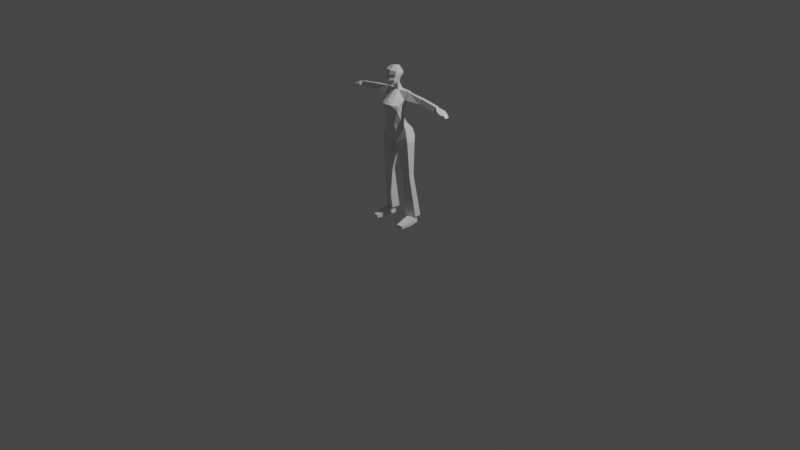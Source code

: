 # Source: fullfemale.blend  (saved by Blender 3.2.14; exported with 4.5.12 LTS)
import bpy
from mathutils import Matrix  # noqa: F401  (used for matrix-valued properties, if any)

bpy.ops.wm.read_factory_settings(use_empty=True)
scene = bpy.context.scene
scene.name = 'Scene'

# ---- collections
col_collection = bpy.data.collections.new('Collection'); scene.collection.children.link(col_collection)
col_male_reference = bpy.data.collections.new('male reference'); scene.collection.children.link(col_male_reference)
col_female_reference = bpy.data.collections.new('female reference'); scene.collection.children.link(col_female_reference)

# ---- materials (node trees are filled in below, after node groups)
mat_material = bpy.data.materials.new('Material')
mat_material.alpha_threshold = 0.0
mat_material.use_transparent_shadow = False
mat_material.line_color = (0.0, 0.0, 0.0, 1.0)

# ---- material node trees
mat_material.use_nodes = True; mat_material.node_tree.nodes.clear()
_N = mat_material.node_tree.nodes; _L = mat_material.node_tree.links
n0 = _N.new('ShaderNodeOutputMaterial'); n0.name = 'Material Output'; n0.location = (300, 300)
n1 = _N.new('ShaderNodeBsdfPrincipled'); n1.name = 'Principled BSDF'; n1.location = (10, 300)
n1.distribution = 'GGX'
n1.subsurface_method = 'RANDOM_WALK_SKIN'
n1.inputs[2].default_value = 0.4
n1.inputs[3].default_value = 1.45
n1.inputs[27].default_value = (0.0, 0.0, 0.0, 1.0)
n1.inputs[28].default_value = 1.0
_L.new(n1.outputs[0], n0.inputs[0])
n0.is_active_output = True

# ---- world
world_world = bpy.data.worlds.new('World'); scene.world = world_world
world_world.use_nodes = True; world_world.node_tree.nodes.clear()
_N = world_world.node_tree.nodes; _L = world_world.node_tree.links
n0 = _N.new('ShaderNodeOutputWorld'); n0.name = 'World Output'; n0.location = (300, 300)
n1 = _N.new('ShaderNodeBackground'); n1.name = 'Background'; n1.location = (10, 300)
n1.inputs[0].default_value = (0.05088, 0.05088, 0.05088, 1.0)
_L.new(n1.outputs[0], n0.inputs[0])
n0.is_active_output = True
world_world.color = (0.05088, 0.05088, 0.05088)
world_world.use_sun_shadow = False
world_world.sun_shadow_jitter_overblur = 0.0

# ---- cameras
cam_camera = bpy.data.cameras.new('Camera')
cam_camera.clip_end = 100.0
cam_camera.ortho_scale = 7.314

# ---- lights
light_light = bpy.data.lights.new('Light', 'POINT')
light_light.transmission_factor = 0.0
light_light.energy = 1000.0
light_light.shadow_soft_size = 0.1
light_light.shadow_maximum_resolution = 0.006
light_light.use_absolute_resolution = True

# ---- meshes
me_cube = bpy.data.meshes.new('Cube')
me_cube.from_pydata([(0.8454, 0.1079, 0.8233), (0.6344, -0.1944, -0.8503), (0.8472, -0.06615, 0.8423), (0.5913, -0.7204, -0.3317), (0.0, -0.02021, -0.8687), (0.0, -0.3295, 0.8618), (0.0, -0.9467, -0.2936), (0.0, 0.1025, 0.8792), (0.6538, -0.05647, -0.123), (0.6529, -0.7137, -0.04098), (0.0, -1.154, 0.05191), (0.0, 0.1384, -0.2077), (0.7247, 0.15, 0.235), (0.7297, -0.273, 0.2963), (0.0, -0.893, 0.3366), (0.0, 0.2026, 0.1554), (0.3256, -0.8399, -0.2802), (0.1791, 0.09354, 0.8708), (0.3256, -0.06162, -0.8627), (0.1796, -0.2505, 0.8467), (0.3218, -1.087, 0.05832), (0.3218, 0.09572, -0.1904), (0.3599, -0.7638, 0.3111), (0.3586, 0.1734, 0.153), (0.2735, -0.6956, -1.267), (0.6828, -0.3463, -1.302), (0.6828, 0.05317, -1.281), (0.2735, 0.1808, -1.221), (0.0, 0.2223, -1.227), (0.0, -0.8024, -1.28), (0.3206, -0.6122, -1.708), (0.8369, -0.2451, -1.61), (0.8369, 0.3542, -1.65), (0.3206, 0.4797, -1.721), (0.0, 0.4211, -1.695), (0.0, -0.7274, -1.722), (0.2563, -0.5043, -2.63), (0.9914, -0.2981, -2.08), (0.9914, 0.4046, -2.125), (0.2563, 0.5095, -2.658), (0.0, 0.3481, -2.55), (0.0, -0.378, -2.585), (0.2386, -0.3373, 1.344), (0.0, -0.4055, 1.132), (0.0, -0.03152, 1.359), (0.2052, -0.1713, 1.311), (0.3909, -0.4226, 2.285), (0.0, -0.4532, 2.4), (0.0, -0.02195, 2.34), (0.3818, -0.1953, 2.293), (0.1604, -0.6157, 1.256), (0.0, -0.7481, 1.168), (0.4215, -0.6504, 2.134), (0.0, -0.7576, 2.154), (0.4307, -0.3124, 1.951), (0.3527, -0.2693, 1.752), (0.4263, -0.2762, 1.814), (0.0, 0.1137, 2.104), (0.0, -0.01434, 1.584), (0.0, 0.1348, 1.933), (0.4128, -0.04044, 2.018), (0.2561, -0.1547, 1.583), (0.3697, -0.01631, 1.85), (0.3123, -0.7302, 1.58), (0.3855, -0.6843, 1.912), (0.3586, -0.6362, 1.786), (0.0, -0.8606, 1.506), (0.0, -0.8205, 1.874), (0.0, -0.7825, 1.75), (1.04, 0.1161, 0.7418), (1.047, -0.0831, 0.7727), (0.9936, 0.1374, 0.2599), (0.9895, -0.2873, 0.3099), (1.891, 0.1757, 0.6343), (1.898, -0.07771, 0.65), (1.861, 0.09705, 0.2926), (1.847, -0.168, 0.3153), (1.98, 0.1752, 0.6248), (1.989, -0.06108, 0.6481), (1.95, 0.09659, 0.2832), (1.938, -0.1514, 0.3134), (2.104, 0.1746, 0.6115), (2.114, -0.06171, 0.6347), (2.061, 0.09597, 0.2714), (2.051, -0.152, 0.3015), (3.289, 0.09632, 0.4296), (3.293, -0.04809, 0.4443), (3.262, 0.05747, 0.2056), (3.256, -0.07441, 0.2214), (0.9927, -0.2156, 0.3523), (1.859, -0.1318, 0.367), (3.291, 0.1683, 0.4362), (3.301, -0.06797, 0.4594), (3.248, 0.0897, 0.09615), (3.238, -0.1582, 0.1263), (3.79, 0.1866, 0.3149), (3.793, -0.1578, 0.2518), (3.775, 0.1755, 0.2289), (3.771, -0.11, 0.1791), (3.342, 0.05572, 0.1935), (3.339, -0.09352, 0.2389), (3.368, 0.09456, 0.4175), (3.373, -0.1119, 0.3923), (4.02, 0.1853, 0.13), (4.023, -0.1459, 0.1326), (3.984, 0.1743, 0.08214), (3.982, -0.1301, 0.08716), (4.143, 0.153, -0.0222), (4.146, -0.1271, -0.02004), (4.113, 0.1557, -0.06217), (4.112, -0.1019, -0.05798), (3.754, -0.294, 0.2205), (3.734, -0.2895, 0.1807), (3.448, -0.2178, 0.2236), (3.483, -0.2284, 0.341), (3.954, -0.1658, 0.1615), (3.938, -0.1546, 0.1177), (3.959, -0.2476, 0.1395), (3.945, -0.2363, 0.09964), (0.6306, -0.288, -4.679), (1.127, -0.1756, -4.627), (1.125, 0.185, -4.611), (0.6285, 0.2073, -4.658), (1.103, -0.3373, -2.462), (1.103, 0.2798, -2.44), (0.2574, 0.3393, -2.803), (0.2574, -0.4899, -2.834), (0.6415, -0.2846, -4.795), (1.138, -0.1723, -4.742), (1.136, 0.1883, -4.726), (0.6395, 0.2106, -4.773), (0.654, -0.2808, -4.925), (1.15, -0.1685, -4.873), (1.149, 0.1921, -4.857), (0.6519, 0.2144, -4.904), (0.7939, 0.0525, -7.595), (1.204, 0.1976, -7.595), (1.204, 0.3908, -7.595), (0.7939, 0.4091, -7.595), (0.6509, -0.09468, -7.583), (1.347, 0.1593, -7.595), (1.347, 0.5987, -7.595), (0.6509, 0.6298, -7.595), (0.8086, 0.03512, -7.624), (1.234, 0.1856, -7.624), (1.234, 0.3951, -7.651), (0.8086, 0.4141, -7.651), (0.7524, 0.1093, -8.054), (1.279, 0.2598, -8.054), (1.279, 0.3951, -8.054), (0.7524, 0.4141, -8.054), (0.8215, -0.5109, -7.78), (1.45, -0.3603, -7.78), (0.8215, -0.5018, -8.054), (1.45, -0.3513, -8.054), (0.9415, -1.066, -7.884), (1.306, -0.9928, -7.913), (0.9415, -1.047, -8.075), (1.306, -0.9743, -8.104)], [(89, 90)], [(1, 3, 25, 26), (2, 13, 72, 70), (23, 17, 0, 12), (5, 19, 42, 43), (22, 19, 5, 14), (16, 20, 10, 6), (18, 21, 8, 1), (1, 8, 9, 3), (20, 22, 14, 10), (21, 23, 12, 8), (8, 12, 13, 9), (11, 15, 23, 21), (9, 13, 22, 20), (4, 11, 21, 18), (3, 9, 20, 16), (13, 2, 19, 22), (0, 17, 19, 2), (15, 7, 17, 23), (16, 6, 29, 24), (28, 27, 33, 34), (24, 29, 35, 30), (3, 16, 24, 25), (18, 1, 26, 27), (4, 18, 27, 28), (30, 35, 41, 36), (32, 31, 37, 38), (25, 24, 30, 31), (27, 26, 32, 33), (26, 25, 31, 32), (124, 123, 120, 121), (40, 39, 36, 41), (34, 33, 39, 40), (31, 30, 36, 37), (33, 32, 38, 39), (67, 64, 52, 53), (17, 7, 44, 45), (19, 17, 45, 42), (60, 57, 48, 49), (42, 55, 63, 50), (54, 46, 52, 64), (49, 48, 47, 46), (45, 44, 58, 61), (43, 42, 50, 51), (51, 50, 63, 66), (54, 60, 49, 46), (46, 47, 53, 52), (57, 60, 62, 59), (59, 62, 61, 58), (60, 54, 56, 62), (62, 56, 55, 61), (64, 67, 68, 65), (65, 68, 66, 63), (63, 55, 56, 65), (65, 56, 54, 64), (42, 45, 61, 55), (71, 69, 73, 75), (0, 2, 70, 69), (13, 12, 71, 72), (12, 0, 69, 71), (75, 73, 77, 79), (70, 72, 76, 74), (69, 70, 74, 73), (72, 71, 75, 76), (78, 80, 84, 82), (74, 76, 80, 78), (73, 74, 78, 77), (76, 75, 79, 80), (82, 84, 94, 92), (77, 78, 82, 81), (80, 79, 83, 84), (79, 77, 81, 83), (100, 99, 97, 98), (81, 82, 92, 91), (84, 83, 93, 94), (83, 81, 91, 93), (86, 85, 91, 92), (85, 87, 93, 91), (88, 86, 92, 94), (87, 88, 94, 93), (98, 97, 105, 106), (99, 101, 95, 97), (111, 112, 118, 117), (101, 102, 96, 95), (85, 86, 102, 101), (86, 88, 100, 102), (87, 85, 101, 99), (88, 87, 99, 100), (104, 106, 110, 108), (97, 95, 103, 105), (96, 98, 106, 104), (95, 96, 104, 103), (109, 107, 108, 110), (103, 104, 108, 107), (106, 105, 109, 110), (105, 103, 107, 109), (114, 113, 112, 111), (102, 100, 113, 114), (96, 102, 114, 111), (100, 98, 112, 113), (116, 115, 117, 118), (112, 98, 116, 118), (98, 96, 115, 116), (96, 111, 117, 115), (122, 121, 129, 130), (126, 125, 122, 119), (123, 126, 119, 120), (125, 124, 121, 122), (39, 38, 124, 125), (37, 36, 126, 123), (36, 39, 125, 126), (38, 37, 123, 124), (127, 130, 134, 131), (120, 119, 127, 128), (119, 122, 130, 127), (121, 120, 128, 129), (134, 133, 141, 142), (129, 128, 132, 133), (130, 129, 133, 134), (128, 127, 131, 132), (138, 137, 145, 146), (132, 131, 139, 140), (131, 134, 142, 139), (133, 132, 140, 141), (135, 136, 140, 139), (136, 137, 141, 140), (137, 138, 142, 141), (138, 135, 139, 142), (143, 146, 150, 147), (136, 135, 143, 144), (135, 138, 146, 143), (137, 136, 144, 145), (150, 149, 148, 147), (145, 144, 148, 149), (146, 145, 149, 150), (143, 147, 153, 151), (151, 153, 157, 155), (144, 143, 151, 152), (148, 144, 152, 154), (147, 148, 154, 153), (156, 155, 157, 158), (152, 151, 155, 156), (154, 152, 156, 158), (153, 154, 158, 157)])
_uv = me_cube.uv_layers.new(name='UVMap')
_uv.uv.foreach_set('vector', [0.375, 0.5409, 0.375, 0.6425, 0.375, 0.6425, 0.375, 0.5409, 0.625, 0.6425, 0.5632, 0.6425, 0.5632, 0.6425, 0.625, 0.6425, 0.5632, 0.4143, 0.625, 0.4143, 0.625, 0.5409, 0.5632, 0.5409, 0.625, 0.875, 0.625, 0.8199, 0.625, 0.8041, 0.625, 0.875, 0.5632, 0.8199, 0.625, 0.8199, 0.625, 0.875, 0.5632, 0.875, 0.375, 0.8199, 0.502, 0.8199, 0.502, 0.875, 0.375, 0.875, 0.375, 0.4143, 0.502, 0.4143, 0.4811, 0.5409, 0.375, 0.5409, 0.375, 0.5409, 0.4811, 0.5409, 0.4762, 0.6425, 0.375, 0.6425, 0.502, 0.8199, 0.5632, 0.8199, 0.5632, 0.875, 0.502, 0.875, 0.502, 0.4143, 0.5632, 0.4143, 0.5632, 0.5409, 0.4811, 0.5409, 0.4811, 0.5409, 0.5632, 0.5409, 0.5632, 0.6425, 0.4762, 0.6425, 0.502, 0.375, 0.5632, 0.375, 0.5632, 0.4143, 0.502, 0.4143, 0.4762, 0.6425, 0.5632, 0.6425, 0.5632, 0.8199, 0.502, 0.8199, 0.375, 0.375, 0.502, 0.375, 0.502, 0.4143, 0.375, 0.4143, 0.375, 0.6425, 0.4762, 0.6425, 0.502, 0.8199, 0.375, 0.8199, 0.5632, 0.6425, 0.625, 0.6425, 0.625, 0.8199, 0.5632, 0.8199, 0.625, 0.5409, 0.7204, 0.5097, 0.7204, 0.7245, 0.625, 0.6425, 0.5632, 0.375, 0.625, 0.375, 0.625, 0.4143, 0.5632, 0.4143, 0.375, 0.8199, 0.375, 0.875, 0.375, 0.875, 0.375, 0.8199, 0.375, 0.375, 0.375, 0.4143, 0.375, 0.4143, 0.375, 0.375, 0.375, 0.8199, 0.375, 0.875, 0.375, 0.875, 0.375, 0.8199, 0.375, 0.6425, 0.375, 0.8199, 0.375, 0.8199, 0.375, 0.6425, 0.375, 0.4143, 0.375, 0.5409, 0.375, 0.5409, 0.375, 0.4143, 0.375, 0.375, 0.375, 0.4143, 0.375, 0.4143, 0.375, 0.375, 0.375, 0.8199, 0.375, 0.875, 0.375, 0.875, 0.375, 0.8199, 0.375, 0.5409, 0.375, 0.6425, 0.375, 0.6425, 0.375, 0.5409, 0.375, 0.6425, 0.375, 0.8199, 0.375, 0.8199, 0.375, 0.6425, 0.375, 0.4143, 0.375, 0.5409, 0.375, 0.5409, 0.375, 0.4143, 0.375, 0.5409, 0.375, 0.6425, 0.375, 0.6425, 0.375, 0.5409, 0.375, 0.5409, 0.375, 0.6425, 0.375, 0.6425, 0.375, 0.5409, 0.25, 0.5, 0.2796, 0.5097, 0.2796, 0.7245, 0.25, 0.75, 0.375, 0.375, 0.375, 0.4143, 0.375, 0.4143, 0.375, 0.375, 0.375, 0.6425, 0.375, 0.8199, 0.375, 0.8199, 0.375, 0.6425, 0.375, 0.4143, 0.375, 0.5409, 0.375, 0.5409, 0.375, 0.4143, 0.625, 0.875, 0.625, 0.8143, 0.625, 0.8192, 0.625, 0.875, 0.625, 0.4143, 0.625, 0.375, 0.625, 0.375, 0.625, 0.4153, 0.7204, 0.7245, 0.7204, 0.5097, 0.7204, 0.592, 0.7204, 0.7245, 0.625, 0.417, 0.625, 0.375, 0.625, 0.375, 0.625, 0.418, 0.7204, 0.7245, 0.7204, 0.7245, 0.7204, 0.7245, 0.7204, 0.7245, 0.7204, 0.7245, 0.7204, 0.7245, 0.7204, 0.7245, 0.7204, 0.7245, 0.7204, 0.592, 0.75, 0.5, 0.75, 0.75, 0.7204, 0.7245, 0.625, 0.4153, 0.625, 0.375, 0.625, 0.375, 0.625, 0.416, 0.625, 0.875, 0.625, 0.8041, 0.625, 0.8199, 0.625, 0.875, 0.625, 0.875, 0.625, 0.8199, 0.625, 0.8133, 0.625, 0.875, 0.7204, 0.7245, 0.7204, 0.592, 0.7204, 0.592, 0.7204, 0.7245, 0.7204, 0.7245, 0.75, 0.75, 0.75, 0.75, 0.7204, 0.7245, 0.625, 0.375, 0.625, 0.417, 0.625, 0.4154, 0.625, 0.376, 0.625, 0.376, 0.625, 0.4154, 0.625, 0.416, 0.625, 0.375, 0.7204, 0.592, 0.7204, 0.7245, 0.7204, 0.7245, 0.7204, 0.604, 0.7204, 0.604, 0.7204, 0.7245, 0.7204, 0.7245, 0.7204, 0.592, 0.625, 0.8143, 0.625, 0.875, 0.625, 0.8745, 0.625, 0.8117, 0.625, 0.8117, 0.625, 0.8745, 0.625, 0.875, 0.625, 0.8133, 0.7204, 0.7245, 0.7204, 0.7245, 0.7204, 0.7245, 0.7204, 0.7245, 0.7204, 0.7245, 0.7204, 0.7245, 0.7204, 0.7245, 0.7204, 0.7245, 0.7204, 0.7245, 0.7204, 0.592, 0.7204, 0.592, 0.7204, 0.7245, 0.5632, 0.5409, 0.625, 0.5409, 0.625, 0.5409, 0.5632, 0.5409, 0.625, 0.5409, 0.625, 0.6425, 0.625, 0.6425, 0.625, 0.5409, 0.5632, 0.6425, 0.5632, 0.5409, 0.5632, 0.5409, 0.5632, 0.6425, 0.5632, 0.5409, 0.625, 0.5409, 0.625, 0.5409, 0.5632, 0.5409, 0.5632, 0.5409, 0.625, 0.5409, 0.625, 0.5409, 0.5632, 0.5409, 0.625, 0.6425, 0.5632, 0.6425, 0.5632, 0.6425, 0.625, 0.6425, 0.625, 0.5409, 0.625, 0.6425, 0.625, 0.6425, 0.625, 0.5409, 0.5632, 0.6425, 0.5632, 0.5409, 0.5632, 0.5409, 0.5632, 0.6425, 0.625, 0.6425, 0.5632, 0.6425, 0.5632, 0.6425, 0.625, 0.6425, 0.625, 0.6425, 0.5632, 0.6425, 0.5632, 0.6425, 0.625, 0.6425, 0.625, 0.5409, 0.625, 0.6425, 0.625, 0.6425, 0.625, 0.5409, 0.5632, 0.6425, 0.5632, 0.5409, 0.5632, 0.5409, 0.5632, 0.6425, 0.625, 0.6425, 0.5632, 0.6425, 0.5632, 0.6425, 0.625, 0.6425, 0.625, 0.5409, 0.625, 0.6425, 0.625, 0.6425, 0.625, 0.5409, 0.5632, 0.6425, 0.5632, 0.5409, 0.5632, 0.5409, 0.5632, 0.6425, 0.5632, 0.5409, 0.625, 0.5409, 0.625, 0.5409, 0.5632, 0.5409, 0.582, 0.6191, 0.5819, 0.5643, 0.5819, 0.5643, 0.582, 0.6191, 0.625, 0.5409, 0.625, 0.6425, 0.625, 0.6425, 0.625, 0.5409, 0.5632, 0.6425, 0.5632, 0.5409, 0.5632, 0.5409, 0.5632, 0.6425, 0.5632, 0.5409, 0.625, 0.5409, 0.625, 0.5409, 0.5632, 0.5409, 0.6058, 0.6224, 0.6058, 0.561, 0.625, 0.5409, 0.625, 0.6425, 0.6058, 0.561, 0.5819, 0.5643, 0.5632, 0.5409, 0.625, 0.5409, 0.582, 0.6191, 0.6058, 0.6224, 0.625, 0.6425, 0.5632, 0.6425, 0.5819, 0.5643, 0.582, 0.6191, 0.5632, 0.6425, 0.5632, 0.5409, 0.582, 0.6191, 0.5819, 0.5643, 0.5819, 0.5643, 0.582, 0.6191, 0.5819, 0.5643, 0.6058, 0.561, 0.6058, 0.561, 0.5819, 0.5643, 0.6058, 0.6224, 0.582, 0.6191, 0.582, 0.6191, 0.6058, 0.6224, 0.6058, 0.561, 0.6058, 0.6224, 0.6058, 0.6224, 0.6058, 0.561, 0.6058, 0.561, 0.6058, 0.6224, 0.6058, 0.6224, 0.6058, 0.561, 0.6058, 0.6224, 0.582, 0.6191, 0.582, 0.6191, 0.6058, 0.6224, 0.5819, 0.5643, 0.6058, 0.561, 0.6058, 0.561, 0.5819, 0.5643, 0.582, 0.6191, 0.5819, 0.5643, 0.5819, 0.5643, 0.582, 0.6191, 0.6058, 0.6224, 0.582, 0.6191, 0.582, 0.6191, 0.6058, 0.6224, 0.5819, 0.5643, 0.6058, 0.561, 0.6058, 0.561, 0.5819, 0.5643, 0.6058, 0.6224, 0.582, 0.6191, 0.582, 0.6191, 0.6058, 0.6224, 0.6058, 0.561, 0.6058, 0.6224, 0.6058, 0.6224, 0.6058, 0.561, 0.5819, 0.5643, 0.6058, 0.561, 0.6058, 0.6224, 0.582, 0.6191, 0.6058, 0.561, 0.6058, 0.6224, 0.6058, 0.6224, 0.6058, 0.561, 0.582, 0.6191, 0.5819, 0.5643, 0.5819, 0.5643, 0.582, 0.6191, 0.5819, 0.5643, 0.6058, 0.561, 0.6058, 0.561, 0.5819, 0.5643, 0.6058, 0.6224, 0.582, 0.6191, 0.582, 0.6191, 0.6058, 0.6224, 0.6058, 0.6224, 0.582, 0.6191, 0.582, 0.6191, 0.6058, 0.6224, 0.6058, 0.6224, 0.6058, 0.6224, 0.6058, 0.6224, 0.6058, 0.6224, 0.582, 0.6191, 0.582, 0.6191, 0.582, 0.6191, 0.582, 0.6191, 0.582, 0.6191, 0.6058, 0.6224, 0.6058, 0.6224, 0.582, 0.6191, 0.582, 0.6191, 0.582, 0.6191, 0.582, 0.6191, 0.582, 0.6191, 0.582, 0.6191, 0.6058, 0.6224, 0.6058, 0.6224, 0.582, 0.6191, 0.6058, 0.6224, 0.6058, 0.6224, 0.6058, 0.6224, 0.6058, 0.6224, 0.375, 0.4143, 0.375, 0.5409, 0.375, 0.5409, 0.375, 0.4143, 0.2796, 0.7245, 0.2796, 0.5097, 0.2796, 0.5097, 0.2796, 0.7245, 0.375, 0.6425, 0.375, 0.8199, 0.375, 0.8199, 0.375, 0.6425, 0.375, 0.4143, 0.375, 0.5409, 0.375, 0.5409, 0.375, 0.4143, 0.375, 0.4143, 0.375, 0.5409, 0.375, 0.5409, 0.375, 0.4143, 0.375, 0.6425, 0.375, 0.8199, 0.375, 0.8199, 0.375, 0.6425, 0.2796, 0.7245, 0.2796, 0.5097, 0.2796, 0.5097, 0.2796, 0.7245, 0.375, 0.5409, 0.375, 0.6425, 0.375, 0.6425, 0.375, 0.5409, 0.2796, 0.7245, 0.2796, 0.5097, 0.2796, 0.5097, 0.2796, 0.7245, 0.375, 0.6425, 0.375, 0.8199, 0.375, 0.8199, 0.375, 0.6425, 0.2796, 0.7245, 0.2796, 0.5097, 0.2796, 0.5097, 0.2796, 0.7245, 0.375, 0.5409, 0.375, 0.6425, 0.375, 0.6425, 0.375, 0.5409, 0.375, 0.4143, 0.375, 0.5409, 0.375, 0.5409, 0.375, 0.4143, 0.375, 0.5409, 0.375, 0.6425, 0.375, 0.6425, 0.375, 0.5409, 0.375, 0.4143, 0.375, 0.5409, 0.375, 0.5409, 0.375, 0.4143, 0.375, 0.6425, 0.375, 0.8199, 0.375, 0.8199, 0.375, 0.6425, 0.2992, 0.5622, 0.3554, 0.5765, 0.3554, 0.5765, 0.2992, 0.5622, 0.375, 0.6425, 0.375, 0.8199, 0.375, 0.8199, 0.375, 0.6425, 0.2796, 0.7245, 0.2796, 0.5097, 0.2796, 0.5097, 0.2796, 0.7245, 0.375, 0.5409, 0.375, 0.6425, 0.375, 0.6425, 0.375, 0.5409, 0.2992, 0.6583, 0.3554, 0.6142, 0.375, 0.6425, 0.2796, 0.7245, 0.3554, 0.6142, 0.3554, 0.5765, 0.375, 0.5409, 0.375, 0.6425, 0.3554, 0.5765, 0.2992, 0.5622, 0.2796, 0.5097, 0.375, 0.5409, 0.2992, 0.5622, 0.2992, 0.6583, 0.2796, 0.7245, 0.2796, 0.5097, 0.2992, 0.6583, 0.2992, 0.5622, 0.2992, 0.5622, 0.2992, 0.6583, 0.3554, 0.6142, 0.2992, 0.6583, 0.2992, 0.6583, 0.3554, 0.6142, 0.2992, 0.6583, 0.2992, 0.5622, 0.2992, 0.5622, 0.2992, 0.6583, 0.3554, 0.5765, 0.3554, 0.6142, 0.3554, 0.6142, 0.3554, 0.5765, 0.2992, 0.5622, 0.3554, 0.5765, 0.3554, 0.6142, 0.2992, 0.6583, 0.3554, 0.5765, 0.3554, 0.6142, 0.3554, 0.6142, 0.3554, 0.5765, 0.2992, 0.5622, 0.3554, 0.5765, 0.3554, 0.5765, 0.2992, 0.5622, 0.2992, 0.6583, 0.2992, 0.6583, 0.2992, 0.6583, 0.2992, 0.6583, 0.2992, 0.6583, 0.2992, 0.6583, 0.2992, 0.6583, 0.2992, 0.6583, 0.3554, 0.6142, 0.2992, 0.6583, 0.2992, 0.6583, 0.3554, 0.6142, 0.3554, 0.6142, 0.3554, 0.6142, 0.3554, 0.6142, 0.3554, 0.6142, 0.2992, 0.6583, 0.3554, 0.6142, 0.3554, 0.6142, 0.2992, 0.6583, 0.3391, 0.627, 0.2992, 0.6583, 0.2992, 0.6583, 0.3391, 0.627, 0.3554, 0.6142, 0.2992, 0.6583, 0.2992, 0.6583, 0.3391, 0.627, 0.3554, 0.6142, 0.3554, 0.6142, 0.3391, 0.627, 0.3391, 0.627, 0.2992, 0.6583, 0.3554, 0.6142, 0.3391, 0.627, 0.2992, 0.6583])
me_cube.materials.append(mat_material)
me_cube.use_mirror_vertex_groups = False
me_cube.update()

# ---- objects
ob_cube = bpy.data.objects.new('Cube', me_cube)
ob_light = bpy.data.objects.new('Light', light_light)
ob_camera = bpy.data.objects.new('Camera', cam_camera)
ob_empty = bpy.data.objects.new('Empty', None)
ob_empty_001 = bpy.data.objects.new('Empty.001', None)
ob_empty_002 = bpy.data.objects.new('Empty.002', None)
ob_empty_003 = bpy.data.objects.new('Empty.003', None)

# ---- transforms, parenting, visibility, modifiers, constraints
ob_cube.location = (0.0, 0.0, 1.266)
ob_cube.scale = (0.1552, 0.1552, 0.1552)
ob_cube.lock_rotations_4d = False
ob_cube.empty_display_type = 'ARROWS'
ob_cube.lineart.crease_threshold = 0.0
_m = ob_cube.modifiers.new('Mirror', 'MIRROR')
_m.use_clip = True
ob_light.location = (4.076, 1.005, 5.904)
ob_light.rotation_euler = (0.6503, 0.05522, 1.866)
ob_light.lock_rotations_4d = False
ob_light.empty_display_type = 'ARROWS'
ob_light.color = (0.0, 0.0, 0.0, 0.0)
ob_light.lineart.crease_threshold = 0.0
ob_camera.location = (7.359, -6.926, 4.958)
ob_camera.rotation_euler = (1.109, 0.0, 0.8149)
ob_camera.lock_rotations_4d = False
ob_camera.empty_display_type = 'ARROWS'
ob_camera.color = (0.0, 0.0, 0.0, 0.0)
ob_camera.display_type = 'WIRE'
ob_camera.lineart.crease_threshold = 0.0
ob_empty.location = (0.5419, 1.737, 0.8522)
ob_empty.rotation_euler = (1.571, -0.0, -0.0)
ob_empty.scale = (0.6568, 0.6568, 0.6568)
ob_empty.empty_display_type = 'IMAGE'
ob_empty.empty_display_size = 5.0
ob_empty.use_empty_image_alpha = True
ob_empty.color = (1.0, 1.0, 1.0, 0.08717)
ob_empty_001.location = (-1.892, -0.9018, 0.8522)
ob_empty_001.rotation_euler = (1.571, -0.0, 1.571)
ob_empty_001.scale = (0.6568, 0.6568, 0.6568)
ob_empty_001.empty_display_type = 'IMAGE'
ob_empty_001.empty_display_size = 5.0
ob_empty_001.use_empty_image_alpha = True
ob_empty_001.color = (1.0, 1.0, 1.0, 0.08717)
ob_empty_002.location = (0.5478, 1.264, 0.8744)
ob_empty_002.rotation_euler = (1.571, -0.0, -0.0)
ob_empty_002.scale = (0.5489, 0.5489, 0.5489)
ob_empty_002.empty_display_type = 'IMAGE'
ob_empty_002.empty_display_size = 5.0
ob_empty_002.use_empty_image_alpha = True
ob_empty_002.color = (1.0, 1.0, 1.0, 0.1)
ob_empty_003.location = (-1.264, -0.7013, 0.85)
ob_empty_003.rotation_euler = (1.571, -0.0, 1.571)
ob_empty_003.scale = (0.5489, 0.5489, 0.5489)
ob_empty_003.empty_display_type = 'IMAGE'
ob_empty_003.empty_display_size = 5.0
ob_empty_003.use_empty_image_alpha = True
ob_empty_003.color = (1.0, 1.0, 1.0, 0.1)

# ---- collection membership
col_collection.objects.link(ob_cube)
col_collection.objects.link(ob_light)
col_collection.objects.link(ob_camera)
col_male_reference.objects.link(ob_empty)
col_male_reference.objects.link(ob_empty_001)
col_female_reference.objects.link(ob_empty_002)
col_female_reference.objects.link(ob_empty_003)

# ---- scene / render settings (as saved in the file)
scene.camera = ob_camera
scene.frame_start = 1; scene.frame_end = 250; scene.frame_set(113)
scene.render.engine = 'BLENDER_EEVEE_NEXT'
scene.cycles.sampling_pattern = 'TABULATED_SOBOL'
scene.cycles.use_light_tree = False
scene.view_settings.view_transform = 'Filmic'
bpy.context.view_layer.update()
